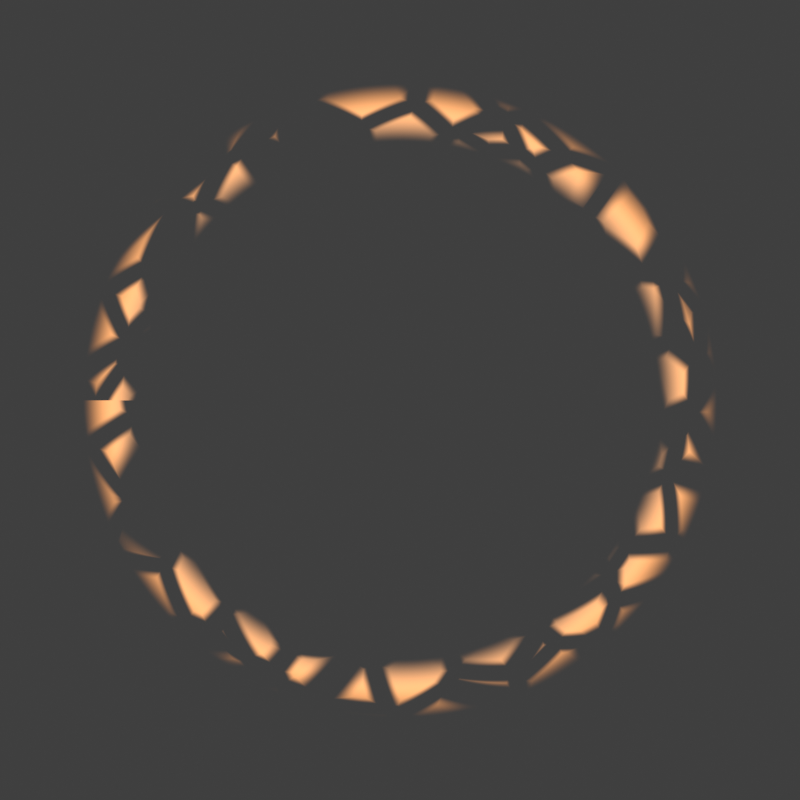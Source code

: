 # Source: KFB_Kontakt_Impuls.vfx1.blend  (saved by Blender 5.2.45; exported with 4.5.12 LTS)
import bpy
from mathutils import Matrix  # noqa: F401  (used for matrix-valued properties, if any)

bpy.ops.wm.read_factory_settings(use_empty=True)
scene = bpy.context.scene
scene.name = 'Scene'

# ---- materials (node trees are filled in below, after node groups)
mat_kfb_kontakt_impuls = bpy.data.materials.new('KFB_Kontakt_Impuls')
mat_kfb_kontakt_impuls.surface_render_method = 'BLENDED'
mat_kfb_kontakt_impuls.blend_method = 'BLEND'

# ---- material node trees
mat_kfb_kontakt_impuls.use_nodes = True; mat_kfb_kontakt_impuls.node_tree.nodes.clear()
_N = mat_kfb_kontakt_impuls.node_tree.nodes; _L = mat_kfb_kontakt_impuls.node_tree.links
n0 = _N.new('ShaderNodeValue'); n0.name = 'Stell_R'; n0.location = (-1400, 400)
n0.label = 'Stell_R'
n0.outputs[0].default_value = 0.72
n1 = _N.new('ShaderNodeValue'); n1.name = 'Stell_W'; n1.location = (-1400, 310)
n1.label = 'Stell_W'
n1.outputs[0].default_value = 0.07395
n2 = _N.new('ShaderNodeValue'); n2.name = 'Stell_C'; n2.location = (-1400, 220)
n2.label = 'Stell_C'
n2.outputs[0].default_value = 0.0
n3 = _N.new('ShaderNodeValue'); n3.name = 'Stell_AK'; n3.location = (-1400, 130)
n3.label = 'Stell_AK'
n3.outputs[0].default_value = 0.0
n4 = _N.new('ShaderNodeValue'); n4.name = 'Stell_AR'; n4.location = (-1400, 40)
n4.label = 'Stell_AR'
n4.outputs[0].default_value = 0.933
n5 = _N.new('ShaderNodeValue'); n5.name = 'Stell_F'; n5.location = (-1400, -50)
n5.label = 'Stell_F'
n5.outputs[0].default_value = 0.7295
n6 = _N.new('ShaderNodeValue'); n6.name = 'Stell_B'; n6.location = (-1400, -140)
n6.label = 'Stell_B'
n6.outputs[0].default_value = 0.1032
n7 = _N.new('ShaderNodeTexCoord'); n7.name = 'Texture Coordinate'; n7.location = (-1400, -300)
n8 = _N.new('ShaderNodeSeparateXYZ'); n8.name = 'Separate XYZ'; n8.location = (-1200, -300)
n9 = _N.new('ShaderNodeMath'); n9.name = 'Math'; n9.location = (-1100, -250)
n9.operation = 'MULTIPLY'
n9.inputs[1].default_value = 2.0
n10 = _N.new('ShaderNodeMath'); n10.name = 'Math.001'; n10.location = (-1000, -250)
n10.operation = 'SUBTRACT'
n10.inputs[1].default_value = 1.0
n11 = _N.new('ShaderNodeMath'); n11.name = 'Math.002'; n11.location = (-1100, -350)
n11.operation = 'MULTIPLY'
n11.inputs[1].default_value = 2.0
n12 = _N.new('ShaderNodeMath'); n12.name = 'Math.003'; n12.location = (-1000, -350)
n12.operation = 'SUBTRACT'
n12.inputs[1].default_value = 1.0
n13 = _N.new('ShaderNodeMath'); n13.name = 'Math.004'; n13.location = (-950, -250)
n13.operation = 'MULTIPLY'
n14 = _N.new('ShaderNodeMath'); n14.name = 'Math.005'; n14.location = (-950, -350)
n14.operation = 'MULTIPLY'
n15 = _N.new('ShaderNodeMath'); n15.name = 'Math.006'; n15.location = (-900, -300)
n16 = _N.new('ShaderNodeMath'); n16.name = 'Math.007'; n16.location = (-800, -300)
n16.operation = 'SQRT'
n17 = _N.new('ShaderNodeMath'); n17.name = 'Math.008'; n17.location = (-800, -420)
n17.operation = 'ARCTAN2'
n18 = _N.new('ShaderNodeMapRange'); n18.name = 'Map Range'; n18.location = (-600, 300)
n18.interpolation_type = 'SMOOTHSTEP'
n18.inputs[3].default_value = 1.0
n18.inputs[4].default_value = 0.0
n19 = _N.new('ShaderNodeMath'); n19.name = 'Math.009'; n19.location = (-700, 100)
n19.operation = 'SUBTRACT'
n20 = _N.new('ShaderNodeMath'); n20.name = 'Math.010'; n20.location = (-600, 100)
n20.operation = 'ABSOLUTE'
n21 = _N.new('ShaderNodeMapRange'); n21.name = 'Map Range.001'; n21.location = (-450, 100)
n21.interpolation_type = 'SMOOTHSTEP'
n21.inputs[3].default_value = 1.0
n21.inputs[4].default_value = 0.0
n22 = _N.new('ShaderNodeCombineXYZ'); n22.name = 'Combine XYZ'; n22.location = (-600, -250)
n23 = _N.new('ShaderNodeMath'); n23.name = 'Math.011'; n23.location = (-700, -200)
n23.operation = 'MULTIPLY'
n23.inputs[1].default_value = 1.9
n24 = _N.new('ShaderNodeMath'); n24.name = 'Math.012'; n24.location = (-760, -300)
n24.operation = 'MULTIPLY'
n24.inputs[1].default_value = 4.0
n25 = _N.new('ShaderNodeMath'); n25.name = 'Math.013'; n25.location = (-700, -300)
n25.operation = 'SUBTRACT'
n26 = _N.new('ShaderNodeTexVoronoi'); n26.name = 'Voronoi Texture'; n26.location = (-400, -250)
n26.width = 160
n26.feature = 'DISTANCE_TO_EDGE'
n26.inputs[2].default_value = 2.2
n27 = _N.new('ShaderNodeMapRange'); n27.name = 'Map Range.002'; n27.location = (-200, -250)
n27.interpolation_type = 'SMOOTHSTEP'
n28 = _N.new('ShaderNodeMath'); n28.name = 'Math.014'; n28.location = (-300, -380)
n28.inputs[1].default_value = 0.12
n29 = _N.new('ShaderNodeMath'); n29.name = 'Math.015'; n29.location = (-200, 300)
n29.operation = 'MULTIPLY'
n30 = _N.new('ShaderNodeMath'); n30.name = 'Math.016'; n30.location = (-200, 100)
n30.operation = 'MULTIPLY'
n31 = _N.new('ShaderNodeMath'); n31.name = 'Math.017'; n31.location = (-100, 100)
n31.operation = 'MULTIPLY'
n32 = _N.new('ShaderNodeMath'); n32.name = 'Math.018'; n32.location = (50, 200)
n32.use_clamp = True
n33 = _N.new('ShaderNodeValToRGB'); n33.name = 'Color Ramp'; n33.location = (50, 0)
while len(n33.color_ramp.elements) > 1: n33.color_ramp.elements.remove(n33.color_ramp.elements[-1])
n33.color_ramp.elements[0].position = 0.0; n33.color_ramp.elements[0].color = (1.0, 0.93, 0.75, 1.0)
_e = n33.color_ramp.elements.new(0.9); _e.color = (1.0, 0.33, 0.04, 1.0)
n34 = _N.new('ShaderNodeEmission'); n34.name = 'Emission'; n34.location = (300, 0)
n34.inputs[1].default_value = 1.4
n35 = _N.new('ShaderNodeBsdfTransparent'); n35.name = 'Transparent BSDF'; n35.location = (300, 150)
n36 = _N.new('ShaderNodeMixShader'); n36.name = 'Mix Shader'; n36.location = (500, 100)
n37 = _N.new('ShaderNodeOutputMaterial'); n37.name = 'Material Output'; n37.location = (700, 100)
_L.new(n7.outputs[0], n8.inputs[0])
_L.new(n8.outputs[0], n9.inputs[0])
_L.new(n9.outputs[0], n10.inputs[0])
_L.new(n8.outputs[1], n11.inputs[0])
_L.new(n11.outputs[0], n12.inputs[0])
_L.new(n10.outputs[0], n13.inputs[0])
_L.new(n10.outputs[0], n13.inputs[1])
_L.new(n12.outputs[0], n14.inputs[0])
_L.new(n12.outputs[0], n14.inputs[1])
_L.new(n13.outputs[0], n15.inputs[0])
_L.new(n14.outputs[0], n15.inputs[1])
_L.new(n15.outputs[0], n16.inputs[0])
_L.new(n12.outputs[0], n17.inputs[0])
_L.new(n10.outputs[0], n17.inputs[1])
_L.new(n16.outputs[0], n18.inputs[0])
_L.new(n2.outputs[0], n18.inputs[2])
_L.new(n16.outputs[0], n19.inputs[0])
_L.new(n0.outputs[0], n19.inputs[1])
_L.new(n19.outputs[0], n20.inputs[0])
_L.new(n20.outputs[0], n21.inputs[0])
_L.new(n1.outputs[0], n21.inputs[2])
_L.new(n17.outputs[0], n23.inputs[0])
_L.new(n23.outputs[0], n22.inputs[0])
_L.new(n16.outputs[0], n24.inputs[0])
_L.new(n24.outputs[0], n25.inputs[0])
_L.new(n5.outputs[0], n25.inputs[1])
_L.new(n25.outputs[0], n22.inputs[1])
_L.new(n22.outputs[0], n26.inputs[0])
_L.new(n26.outputs[0], n27.inputs[0])
_L.new(n6.outputs[0], n27.inputs[1])
_L.new(n6.outputs[0], n28.inputs[0])
_L.new(n28.outputs[0], n27.inputs[2])
_L.new(n18.outputs[0], n29.inputs[0])
_L.new(n3.outputs[0], n29.inputs[1])
_L.new(n21.outputs[0], n30.inputs[0])
_L.new(n27.outputs[0], n30.inputs[1])
_L.new(n30.outputs[0], n31.inputs[0])
_L.new(n4.outputs[0], n31.inputs[1])
_L.new(n29.outputs[0], n32.inputs[0])
_L.new(n31.outputs[0], n32.inputs[1])
_L.new(n16.outputs[0], n33.inputs[0])
_L.new(n35.outputs[0], n36.inputs[1])
_L.new(n34.outputs[0], n36.inputs[2])
_L.new(n36.outputs[0], n37.inputs[0])
_L.new(n32.outputs[0], n36.inputs[0])
_L.new(n33.outputs[0], n34.inputs[0])
n37.is_active_output = True

# ---- world
world_welt = bpy.data.worlds.new('Welt'); scene.world = world_welt
world_welt.use_nodes = True; world_welt.node_tree.nodes.clear()
_N = world_welt.node_tree.nodes; _L = world_welt.node_tree.links
n0 = _N.new('ShaderNodeBackground'); n0.name = 'Background'; n0.location = (-200, 100)
n0.inputs[0].default_value = (0.05, 0.05, 0.05, 1.0)
n1 = _N.new('ShaderNodeOutputWorld'); n1.name = 'World Output'; n1.location = (200, 100)
_L.new(n0.outputs[0], n1.inputs[0])
n1.is_active_output = True

# ---- cameras
cam_kamera = bpy.data.cameras.new('Kamera')
cam_kamera.type = 'ORTHO'
cam_kamera.ortho_scale = 2.0

# ---- meshes
me_plane = bpy.data.meshes.new('Plane')
me_plane.from_pydata([(-1.0, -1.0, 0.0), (1.0, -1.0, 0.0), (-1.0, 1.0, 0.0), (1.0, 1.0, 0.0)], [], [(0, 1, 3, 2)])
_uv = me_plane.uv_layers.new(name='UVMap')
_uv.uv.foreach_set('vector', [0.0, 0.0, 1.0, 0.0, 1.0, 1.0, 0.0, 1.0])
me_plane.materials.append(mat_kfb_kontakt_impuls)
me_plane.update()

# ---- objects
ob_impuls_quad = bpy.data.objects.new('Impuls_Quad', me_plane)
ob_kamera = bpy.data.objects.new('Kamera', cam_kamera)

# ---- transforms, parenting, visibility, modifiers, constraints
ob_impuls_quad.location = (0.0, 0.0, 0.0)
ob_impuls_quad.rotation_euler = (1.571, 0.0, 0.0)
ob_kamera.location = (0.0, -5.0, 0.0)
ob_kamera.rotation_euler = (1.571, 0.0, 0.0)

# ---- collection membership
scene.collection.objects.link(ob_impuls_quad)
scene.collection.objects.link(ob_kamera)

# ---- scene / render settings (as saved in the file)
scene.camera = ob_kamera
scene.frame_start = 0; scene.frame_end = 17; scene.frame_set(8)
scene.render.engine = 'BLENDER_EEVEE_NEXT'
scene.render.resolution_x = 512
scene.render.resolution_y = 512
scene.render.fps = 30
scene.render.film_transparent = True
scene.render.bake_bias = 0.0
scene.render.bake_samples = 0
scene.render.compositor_device = 'GPU'
scene.eevee.use_volume_custom_range = False
scene.eevee.fast_gi_thickness_near = 0.1
scene.eevee.fast_gi_thickness_far = 0.0
scene.eevee.ray_tracing_options.screen_trace_thickness = 0.1
scene.view_settings.view_transform = 'Standard'
bpy.context.view_layer.update()
